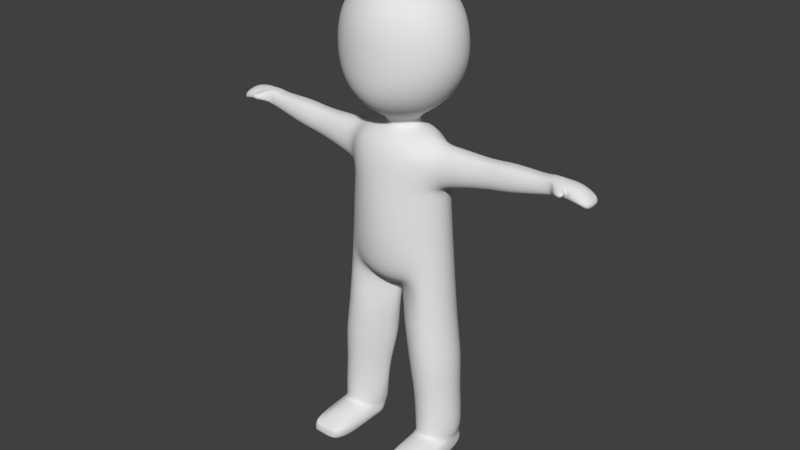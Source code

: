 # Source: Tpose.blend  (saved by Blender 2.93.21; exported with 4.5.12 LTS)
import bpy
from mathutils import Matrix  # noqa: F401  (used for matrix-valued properties, if any)

bpy.ops.wm.read_factory_settings(use_empty=True)
scene = bpy.context.scene
scene.name = 'Scene'

# ---- collections
col_collection_1 = bpy.data.collections.new('Collection 1'); scene.collection.children.link(col_collection_1)

# ---- world
world_world = bpy.data.worlds.new('World'); scene.world = world_world
world_world.color = (0.05088, 0.05088, 0.05088)
world_world.use_sun_shadow = False
world_world.sun_shadow_jitter_overblur = 0.0
world_world.cycles.sampling_method = 'MANUAL'
world_world.cycles.sample_map_resolution = 256

# ---- meshes
me_circle = bpy.data.meshes.new('Circle')
me_circle.from_pydata([(0.0, 0.7204, 4.748), (0.8779, 0.2728, 5.428), (0.954, -0.006391, 5.428), (0.8779, -0.293, 5.428), (0.6611, -0.5517, 5.428), (0.3367, -0.7495, 5.428), (0.0, -0.8089, 5.428), (0.0, 0.6904, 5.428), (0.0, -0.8547, 4.748), (0.3827, -0.7654, 4.748), (0.7071, -0.5431, 4.748), (0.9239, -0.2751, 4.748), (1.0, 0.0004938, 4.748), (0.9239, 0.2757, 4.748), (0.7071, 0.509, 4.748), (0.3827, 0.6646, 4.748), (0.6611, 0.4991, 5.428), (0.3367, 0.6428, 5.428), (0.8779, 0.2249, 5.606), (0.954, -0.007889, 5.557), (0.8779, -0.2396, 5.606), (0.6611, -0.5544, 5.557), (0.3367, -0.7361, 5.557), (0.0, -0.7893, 5.557), (0.0, 0.6642, 5.557), (0.6611, 0.4792, 5.557), (0.3367, 0.6191, 5.557), (0.8871, 0.2363, 5.909), (1.215, 0.2286, 5.709), (0.8871, -0.3448, 5.893), (0.6703, -0.5477, 5.888), (0.3459, -0.711, 5.888), (0.0, -0.7541, 5.888), (0.0, 0.633, 5.888), (0.6703, 0.4636, 5.888), (0.3459, 0.588, 5.888), (0.8779, 0.2284, 6.245), (0.954, -0.005155, 6.419), (0.8779, -0.31, 6.234), (0.6611, -0.5322, 6.246), (0.3367, -0.6395, 6.246), (0.0, -0.6663, 6.246), (0.0, 0.5696, 6.246), (0.6611, 0.4004, 6.246), (0.3367, 0.5271, 6.246), (0.642, 0.1805, 6.482), (0.6955, -0.002214, 6.487), (0.642, -0.1934, 6.482), (0.4897, -0.3549, 6.482), (0.2617, -0.4583, 6.482), (0.0, -0.4927, 6.482), (0.0, 0.4427, 6.482), (0.4897, 0.3242, 6.482), (0.2617, 0.4108, 6.482), (0.303, 0.1033, 6.565), (0.3345, -0.004257, 6.565), (0.303, -0.1149, 6.565), (0.2131, -0.2107, 6.565), (0.07869, -0.2749, 6.565), (0.0, -0.2975, 6.565), (0.0, 0.2652, 6.565), (0.2131, 0.1901, 6.565), (0.07869, 0.2446, 6.565), (0.2711, 0.1249, 6.719), (0.3026, -0.001865, 6.719), (0.2711, -0.1325, 6.719), (0.1812, -0.245, 6.719), (0.04677, -0.3202, 6.719), (0.0, -0.345, 6.719), (0.0, 0.3248, 6.719), (0.1812, 0.2291, 6.719), (0.04677, 0.3001, 6.719), (0.707, 0.3203, 6.98), (0.7707, -3.09e-07, 6.98), (0.707, -0.3203, 6.98), (0.5255, -0.5919, 6.98), (0.254, -0.7771, 6.98), (0.0, -0.8471, 6.98), (0.0, 0.8518, 6.98), (0.5255, 0.5919, 6.98), (0.254, 0.7786, 6.98), (0.9913, 0.3753, 7.357), (1.066, -3.599e-07, 7.357), (0.9913, -0.3753, 7.357), (0.7787, -0.6942, 7.357), (0.4606, -0.9361, 7.357), (0.0, -1.033, 7.357), (0.0, 1.061, 7.357), (0.7787, 0.6944, 7.357), (0.4606, 0.9517, 7.357), (1.144, 0.3753, 7.817), (1.232, -4.217e-07, 7.817), (1.144, -0.3753, 7.817), (0.8921, -0.6975, 7.817), (0.5156, -0.9513, 7.817), (0.0, -1.065, 7.817), (0.0, 1.109, 7.817), (0.8921, 0.699, 7.817), (0.5156, 0.9751, 7.817), (1.091, 0.3765, 8.368), (1.179, -4.953e-07, 8.368), (1.091, -0.3765, 8.368), (0.8385, -0.6958, 8.368), (0.4607, -0.932, 8.368), (0.0, -1.026, 8.368), (0.0, 1.048, 8.368), (0.8385, 0.6958, 8.368), (0.4607, 0.9438, 8.368), (0.9296, 0.3361, 8.727), (1.009, -5.435e-07, 8.727), (0.9296, -0.3361, 8.727), (0.7044, -0.6209, 8.727), (0.3673, -0.8113, 8.727), (0.0, -0.8838, 8.727), (0.0, 0.8865, 8.727), (0.7044, 0.6209, 8.727), (0.3673, 0.8113, 8.727), (0.6642, 0.2585, 8.975), (0.725, -5.797e-07, 8.975), (0.6642, -0.2585, 8.975), (0.4909, -0.4776, 8.975), (0.2316, -0.624, 8.975), (0.0, -0.6754, 8.975), (0.0, 0.6754, 8.975), (0.4909, 0.4776, 8.975), (0.2316, 0.624, 8.975), (0.1685, 0.07381, 9.205), (0.1859, -6.084e-07, 9.205), (0.1685, -0.07381, 9.205), (0.119, -0.1364, 9.205), (0.04499, -0.1782, 9.205), (0.0, -0.1929, 9.205), (0.0, 0.1929, 9.205), (0.119, 0.1364, 9.205), (0.04499, 0.1782, 9.205), (0.0, 0.6714, 3.897), (0.0, -0.7738, 3.897), (0.4126, -0.7033, 3.841), (0.7547, -0.5358, 3.897), (0.9834, -0.2898, 3.897), (1.064, 0.0004939, 3.897), (0.9834, 0.2907, 3.897), (0.7547, 0.5466, 3.897), (0.4126, 0.6712, 3.897), (0.0, 0.5494, 3.648), (0.0, -0.4813, 3.648), (0.1691, -0.4447, 3.648), (0.3865, -0.3402, 3.648), (0.3865, 0.3909, 3.648), (0.1691, 0.5096, 3.648), (0.0, 0.2256, 3.438), (0.0, -0.2076, 3.438), (0.01036, -0.1916, 3.438), (0.1043, -0.1463, 3.438), (0.1043, 0.1595, 3.438), (0.01036, 0.209, 3.438), (0.0, 0.09505, 3.393), (0.0, -0.08188, 3.393), (0.0, -0.07552, 3.393), (0.02345, -0.05616, 3.393), (0.02345, 0.06899, 3.393), (0.0, 0.08828, 3.393), (1.215, -0.002398, 5.66), (1.215, -0.2256, 5.709), (1.215, 0.2403, 6.013), (1.215, -0.3297, 5.997), (1.215, 0.2326, 6.317), (1.215, -0.001242, 6.37), (1.215, -0.1965, 6.335), (1.872, 0.174, 5.862), (1.876, 0.001358, 5.827), (1.872, -0.1665, 5.862), (1.849, 0.2118, 6.083), (1.851, -0.2418, 6.071), (1.827, 0.1768, 6.303), (1.824, 0.001358, 6.327), (1.826, -0.1441, 6.315), (2.271, 0.1863, 5.912), (2.271, 0.001785, 5.875), (2.271, -0.1812, 5.912), (2.271, 0.2253, 6.143), (2.271, -0.2584, 6.131), (2.271, 0.1893, 6.374), (2.271, 0.001785, 6.399), (2.271, -0.1563, 6.387), (2.881, 0.1395, 6.066), (2.881, -0.002986, 6.042), (2.881, -0.1444, 6.066), (2.881, 0.161, 6.213), (2.881, -0.1879, 6.205), (2.881, 0.1414, 6.361), (2.881, -6.304e-05, 6.377), (2.881, -0.1276, 6.369), (3.044, 0.1392, 6.108), (3.044, -0.004997, 6.084), (3.044, -0.1481, 6.108), (3.044, 0.1609, 6.257), (3.044, -0.176, 6.25), (3.044, 0.1411, 6.407), (3.044, -0.00204, 6.423), (3.044, -0.1311, 6.415), (0.836, -0.5358, 2.992), (1.065, -0.2898, 2.992), (1.145, 0.000494, 2.992), (1.065, 0.2907, 2.992), (0.836, 0.5368, 2.992), (0.4678, -0.5234, 2.924), (0.4678, 0.4534, 2.924), (0.1855, -0.2203, 2.866), (0.1855, 0.1477, 2.866), (0.1047, -0.05953, 2.854), (0.1047, 0.06052, 2.854), (0.9173, -0.5358, 2.38), (1.146, -0.2898, 2.38), (1.226, 0.000494, 2.38), (1.146, 0.2907, 2.38), (0.9173, 0.5368, 2.38), (0.5491, -0.5234, 2.376), (0.5491, 0.3699, 2.376), (0.2668, -0.2203, 2.372), (0.2668, 0.2445, 2.372), (0.186, -0.05638, 2.371), (0.186, 0.1211, 2.371), (0.9625, -0.5358, 2.019), (1.191, -0.2898, 2.019), (1.271, 0.000494, 2.019), (1.191, 0.2907, 2.019), (0.9625, 0.5368, 2.019), (0.5942, -0.5234, 2.014), (0.5942, 0.3699, 2.014), (0.312, -0.2203, 2.01), (0.2745, 0.1855, 2.01), (0.2312, -0.0583, 2.01), (0.2104, 0.08417, 2.01), (1.002, -0.4753, 1.409), (1.205, -0.2569, 1.409), (1.277, 0.000787, 1.409), (1.205, 0.2585, 1.409), (1.002, 0.4769, 1.409), (0.6754, -0.4849, 1.405), (0.6754, 0.3287, 1.405), (0.4249, -0.2035, 1.401), (0.4249, 0.1314, 1.401), (0.3531, -0.0525, 1.4), (0.3531, 0.05408, 1.4), (1.048, -0.4753, 0.8779), (1.25, -0.2569, 0.8779), (1.322, 0.000787, 0.8779), (1.25, 0.2585, 0.8779), (1.048, 0.4769, 0.8779), (0.7206, -0.4849, 0.8739), (0.7206, 0.3287, 0.8739), (0.47, -0.2035, 0.8705), (0.47, 0.1314, 0.8705), (0.3983, -0.0525, 0.8698), (0.3983, 0.05408, 0.8698), (1.036, -0.4753, 0.5391), (1.239, -0.2569, 0.5391), (1.31, 0.0007871, 0.5373), (1.239, 0.2585, 0.5391), (1.036, 0.4769, 0.5391), (0.7093, -0.4849, 0.5346), (0.7093, 0.3287, 0.5352), (0.4835, -0.2035, 0.5183), (0.4587, 0.1314, 0.5309), (0.4743, -0.0525, 0.523), (0.4743, 0.05408, 0.5262), (3.238, 0.1355, 6.186), (3.238, -0.002976, 6.171), (3.238, -0.1404, 6.186), (3.238, 0.1564, 6.281), (3.112, -0.1536, 6.167), (3.238, 0.1374, 6.376), (3.238, -0.0001353, 6.448), (3.238, -0.1241, 6.381), (3.439, 0.2005, 6.168), (3.439, -0.00526, 6.153), (3.439, -0.2094, 6.168), (3.439, 0.2315, 6.266), (3.439, -0.2046, 6.261), (3.439, 0.2032, 6.363), (3.439, -0.00104, 6.424), (3.439, -0.1852, 6.369), (3.624, 0.1774, 6.135), (3.624, -0.005201, 6.121), (3.624, -0.1864, 6.135), (3.624, 0.2048, 6.222), (3.624, -0.242, 6.217), (3.624, 0.1798, 6.308), (3.624, -0.001457, 6.398), (3.624, -0.1648, 6.313), (3.688, 0.161, 6.116), (3.681, -0.005159, 6.106), (3.688, -0.17, 6.116), (3.731, 0.186, 6.182), (3.729, -0.2207, 6.179), (3.774, 0.1632, 6.249), (3.779, -0.001752, 6.256), (3.776, -0.1504, 6.252), (3.783, 0.1091, 6.06), (3.778, -0.005028, 6.053), (3.783, -0.1183, 6.06), (3.812, 0.1263, 6.106), (3.81, -0.1531, 6.103), (3.841, 0.1106, 6.151), (3.845, -0.002687, 6.156), (3.843, -0.1048, 6.153), (3.155, -0.1837, 6.263), (3.112, -0.142, 6.408), (3.255, -0.1574, 6.187), (3.255, -0.1454, 6.392), (3.404, -0.1432, 6.22), (3.404, -0.1701, 6.272), (3.404, -0.1329, 6.365), (3.255, -0.2724, 6.219), (3.218, -0.2887, 6.272), (3.255, -0.2661, 6.333), (3.333, -0.2745, 6.217), (3.333, -0.2679, 6.341), (3.413, -0.2668, 6.248), (3.413, -0.2813, 6.277), (3.413, -0.2612, 6.31), (3.334, -0.3335, 6.247), (3.334, -0.3422, 6.275), (3.334, -0.3301, 6.308), (3.376, -0.3346, 6.232), (3.376, -0.3311, 6.319), (3.419, -0.3305, 6.262), (3.419, -0.3383, 6.278), (3.419, -0.3275, 6.295), (1.062, -0.5019, 0.5352), (1.172, -0.3535, 0.4475), (1.269, 0.002014, 0.4336), (1.172, 0.2747, 0.4463), (1.009, 0.5059, 0.4475), (0.7156, -0.512, 0.5499), (0.7475, 0.3491, 0.4418), (0.5469, -0.2142, 0.3966), (0.5469, 0.1403, 0.4277), (0.4895, -0.05438, 0.4115), (0.4895, 0.05841, 0.4224), (1.172, -0.8709, 0.4205), (1.062, -0.9164, 0.5365), (1.27, 0.001156, 0.2861), (1.191, 0.2633, 0.3045), (1.002, 0.4856, 0.3111), (1.229, -0.8173, 0.4108), (0.7503, 0.3348, 0.3056), (0.5108, -0.2067, 0.2394), (0.5574, 0.1341, 0.2858), (0.4795, -0.05307, 0.2678), (0.5261, 0.05538, 0.2765), (1.066, -0.5019, 0.001276), (1.228, -0.2707, 0.06022), (1.286, 0.002014, 0.1777), (1.228, 0.2747, 0.2155), (1.066, 0.5059, 0.2257), (0.8043, -0.512, -0.003278), (0.8043, 0.3491, 0.22), (0.5814, -0.2142, 0.1251), (0.6038, 0.1403, 0.1982), (0.5463, -0.05438, 0.1637), (0.5463, 0.05841, 0.1837), (0.7156, -0.8133, 0.5178), (0.5469, -0.8598, 0.3885), (1.35, -0.8174, 0.2594), (0.5108, -0.8584, 0.233), (1.066, -0.9164, 0.0411), (1.228, -0.8709, 0.06971), (1.286, -0.8173, 0.09143), (0.8043, -0.9184, 0.03648), (0.5814, -0.8598, 0.06631), (1.146, -1.2, 0.3891), (1.001, -1.2, 0.3891), (1.197, -1.2, 0.3878), (0.7672, -1.2, 0.384), (0.588, -1.2, 0.3735), (1.247, -1.2, 0.2611), (0.5933, -1.2, 0.244), (1.052, -1.2, 0.1079), (1.197, -1.2, 0.1161), (1.248, -1.2, 0.1222), (0.818, -1.2, 0.103), (0.6388, -1.2, 0.1109), (1.093, -1.285, 0.326), (1.005, -1.285, 0.326), (1.124, -1.285, 0.3252), (0.8624, -1.285, 0.3229), (0.7534, -1.285, 0.3165), (1.154, -1.285, 0.2482), (0.7566, -1.285, 0.2378), (1.035, -1.285, 0.1551), (1.124, -1.285, 0.1601), (1.155, -1.285, 0.1637), (0.8933, -1.285, 0.1521), (0.7843, -1.285, 0.1569), (0.9527, -0.1221, -0.04761), (1.051, 0.0179, -0.01191), (1.129, 0.1831, 0.02696), (1.094, 0.3482, 0.04987), (0.9956, 0.4568, 0.05604), (0.7942, -0.1283, -0.05037), (0.8371, 0.3933, 0.05258), (0.702, 0.0521, -0.004931), (0.7156, 0.2668, 0.03938), (0.6808, 0.1489, 0.01846), (0.6808, 0.2172, 0.0306)], [], [(15, 17, 16, 14), (13, 1, 2, 12), (11, 3, 4, 10), (9, 5, 6, 8), (0, 7, 17, 15), (14, 16, 1, 13), (12, 2, 3, 11), (10, 4, 5, 9), (5, 22, 23, 6), (3, 20, 21, 4), (1, 18, 19, 2), (17, 26, 25, 16), (4, 21, 22, 5), (2, 19, 20, 3), (16, 25, 18, 1), (7, 24, 26, 17), (38, 168, 167, 37), (25, 34, 27, 18), (24, 33, 35, 26), (22, 31, 32, 23), (20, 29, 30, 21), (36, 166, 164, 27), (26, 35, 34, 25), (21, 30, 31, 22), (31, 40, 41, 32), (29, 38, 39, 30), (18, 28, 162, 19), (35, 44, 43, 34), (30, 39, 40, 31), (27, 164, 28, 18), (34, 43, 36, 27), (33, 42, 44, 35), (36, 45, 46, 37), (44, 53, 52, 43), (39, 48, 49, 40), (37, 46, 47, 38), (43, 52, 45, 36), (42, 51, 53, 44), (40, 49, 50, 41), (38, 47, 48, 39), (48, 57, 58, 49), (46, 55, 56, 47), (52, 61, 54, 45), (51, 60, 62, 53), (49, 58, 59, 50), (47, 56, 57, 48), (45, 54, 55, 46), (53, 62, 61, 52), (61, 70, 63, 54), (60, 69, 71, 62), (58, 67, 68, 59), (56, 65, 66, 57), (54, 63, 64, 55), (62, 71, 70, 61), (57, 66, 67, 58), (55, 64, 65, 56), (67, 76, 77, 68), (65, 74, 75, 66), (63, 72, 73, 64), (71, 80, 79, 70), (66, 75, 76, 67), (64, 73, 74, 65), (70, 79, 72, 63), (69, 78, 80, 71), (80, 89, 88, 79), (75, 84, 85, 76), (73, 82, 83, 74), (79, 88, 81, 72), (78, 87, 89, 80), (76, 85, 86, 77), (74, 83, 84, 75), (72, 81, 82, 73), (84, 93, 94, 85), (82, 91, 92, 83), (88, 97, 90, 81), (87, 96, 98, 89), (85, 94, 95, 86), (83, 92, 93, 84), (81, 90, 91, 82), (89, 98, 97, 88), (96, 105, 107, 98), (94, 103, 104, 95), (92, 101, 102, 93), (90, 99, 100, 91), (98, 107, 106, 97), (93, 102, 103, 94), (91, 100, 101, 92), (97, 106, 99, 90), (101, 110, 111, 102), (99, 108, 109, 100), (107, 116, 115, 106), (102, 111, 112, 103), (100, 109, 110, 101), (106, 115, 108, 99), (105, 114, 116, 107), (103, 112, 113, 104), (111, 120, 121, 112), (109, 118, 119, 110), (115, 124, 117, 108), (114, 123, 125, 116), (112, 121, 122, 113), (110, 119, 120, 111), (108, 117, 118, 109), (116, 125, 124, 115), (118, 127, 128, 119), (124, 133, 126, 117), (123, 132, 134, 125), (121, 130, 131, 122), (119, 128, 129, 120), (117, 126, 127, 118), (125, 134, 133, 124), (120, 129, 130, 121), (132, 131, 130, 129, 128, 127, 126, 133, 134), (9, 137, 138, 10), (14, 142, 143, 15), (12, 140, 141, 13), (10, 138, 139, 11), (8, 136, 137, 9), (15, 143, 135, 0), (13, 141, 142, 14), (11, 139, 140, 12), (136, 145, 146, 137), (143, 149, 144, 135), (137, 146, 147, 138), (142, 148, 149, 143), (149, 155, 150, 144), (146, 152, 153, 147), (148, 154, 155, 149), (145, 151, 152, 146), (154, 160, 161, 155), (151, 152, 158, 157), (155, 161, 156, 150), (152, 153, 159, 158), (158, 159, 160, 161, 156, 157), (20, 163, 165, 29), (29, 165, 168, 38), (37, 167, 166, 36), (19, 162, 163, 20), (167, 175, 174, 166), (166, 174, 172, 164), (163, 171, 173, 165), (168, 176, 175, 167), (162, 170, 171, 163), (28, 169, 170, 162), (165, 173, 176, 168), (164, 172, 169, 28), (173, 181, 184, 176), (175, 183, 182, 174), (170, 178, 179, 171), (172, 180, 177, 169), (174, 182, 180, 172), (176, 184, 183, 175), (169, 177, 178, 170), (171, 179, 181, 173), (184, 192, 191, 183), (177, 185, 186, 178), (179, 187, 189, 181), (181, 189, 192, 184), (183, 191, 190, 182), (178, 186, 187, 179), (180, 188, 185, 177), (182, 190, 188, 180), (188, 196, 193, 185), (190, 198, 196, 188), (192, 200, 199, 191), (185, 193, 194, 186), (187, 195, 197, 189), (189, 197, 200, 192), (191, 199, 198, 190), (186, 194, 195, 187), (160, 211, 210, 159), (140, 203, 204, 141), (148, 207, 209, 154), (147, 206, 201, 138), (154, 209, 211, 160), (141, 204, 205, 142), (159, 210, 208, 153), (138, 201, 202, 139), (142, 205, 207, 148), (153, 208, 206, 147), (139, 202, 203, 140), (206, 217, 212, 201), (202, 213, 214, 203), (209, 220, 222, 211), (205, 216, 218, 207), (203, 214, 215, 204), (210, 221, 219, 208), (208, 219, 217, 206), (204, 215, 216, 205), (211, 222, 221, 210), (201, 212, 213, 202), (207, 218, 220, 209), (219, 230, 228, 217), (215, 226, 227, 216), (222, 233, 232, 221), (212, 223, 224, 213), (218, 229, 231, 220), (217, 228, 223, 212), (213, 224, 225, 214), (220, 231, 233, 222), (216, 227, 229, 218), (214, 225, 226, 215), (221, 232, 230, 219), (224, 235, 236, 225), (231, 242, 244, 233), (227, 238, 240, 229), (225, 236, 237, 226), (232, 243, 241, 230), (230, 241, 239, 228), (226, 237, 238, 227), (233, 244, 243, 232), (223, 234, 235, 224), (229, 240, 242, 231), (228, 239, 234, 223), (241, 252, 250, 239), (237, 248, 249, 238), (244, 255, 254, 243), (234, 245, 246, 235), (240, 251, 253, 242), (239, 250, 245, 234), (235, 246, 247, 236), (242, 253, 255, 244), (238, 249, 251, 240), (236, 247, 248, 237), (243, 254, 252, 241), (246, 257, 258, 247), (253, 264, 266, 255), (249, 260, 262, 251), (247, 258, 259, 248), (254, 265, 263, 252), (252, 263, 261, 250), (248, 259, 260, 249), (255, 266, 265, 254), (245, 256, 257, 246), (251, 262, 264, 253), (250, 261, 256, 245), (198, 272, 270, 196), (200, 274, 273, 199), (193, 267, 268, 194), (200, 308, 310, 274), (277, 311, 309, 269), (199, 273, 272, 198), (194, 268, 269, 195), (196, 270, 267, 193), (268, 276, 277, 269), (270, 278, 275, 267), (272, 280, 278, 270), (274, 282, 281, 273), (267, 275, 276, 268), (195, 271, 307, 197), (282, 313, 312, 279), (273, 281, 280, 272), (279, 287, 290, 282), (281, 289, 288, 280), (276, 284, 285, 277), (278, 286, 283, 275), (280, 288, 286, 278), (282, 290, 289, 281), (275, 283, 284, 276), (277, 285, 287, 279), (283, 291, 292, 284), (285, 293, 295, 287), (287, 295, 298, 290), (289, 297, 296, 288), (284, 292, 293, 285), (286, 294, 291, 283), (288, 296, 294, 286), (290, 298, 297, 289), (296, 304, 302, 294), (298, 306, 305, 297), (291, 299, 300, 292), (293, 301, 303, 295), (295, 303, 306, 298), (297, 305, 304, 296), (292, 300, 301, 293), (294, 302, 299, 291), (299, 302, 304, 305, 306, 303, 301, 300), (197, 307, 308, 200), (274, 310, 313, 282), (279, 312, 311, 277), (269, 309, 271, 195), (271, 314, 315, 307), (311, 319, 317, 309), (312, 320, 319, 311), (307, 315, 316, 308), (309, 317, 314, 271), (310, 318, 321, 313), (308, 316, 318, 310), (313, 321, 320, 312), (318, 326, 329, 321), (321, 329, 328, 320), (314, 322, 323, 315), (316, 324, 326, 318), (319, 327, 325, 317), (320, 328, 327, 319), (315, 323, 324, 316), (317, 325, 322, 314), (322, 325, 327, 328, 329, 326, 324, 323), (266, 340, 339, 265), (256, 330, 331, 257), (262, 336, 338, 264), (261, 335, 330, 256), (257, 331, 332, 258), (264, 338, 340, 266), (260, 334, 336, 262), (258, 332, 333, 259), (265, 339, 337, 263), (263, 337, 335, 261), (259, 333, 334, 260), (357, 370, 371, 359), (336, 347, 349, 338), (330, 342, 341, 331), (348, 366, 364, 337), (338, 349, 351, 340), (334, 345, 347, 336), (332, 343, 344, 333), (339, 350, 348, 337), (337, 364, 363, 335), (333, 344, 345, 334), (340, 351, 350, 339), (343, 354, 355, 344), (350, 361, 359, 348), (353, 368, 367, 352), (344, 355, 356, 345), (351, 362, 361, 350), (359, 371, 366, 348), (347, 358, 360, 349), (352, 367, 370, 357), (343, 365, 369, 354), (349, 360, 362, 351), (345, 356, 358, 347), (354, 398, 399, 355), (332, 346, 365, 343), (335, 363, 342, 330), (354, 369, 368, 353), (331, 341, 346, 332), (368, 380, 379, 367), (365, 377, 381, 369), (366, 378, 376, 364), (364, 376, 375, 363), (370, 382, 383, 371), (371, 383, 378, 366), (341, 372, 374, 346), (363, 375, 373, 342), (369, 381, 380, 368), (346, 374, 377, 365), (342, 373, 372, 341), (367, 379, 382, 370), (377, 389, 393, 381), (378, 390, 388, 376), (380, 392, 391, 379), (372, 384, 386, 374), (383, 395, 390, 378), (375, 387, 385, 373), (373, 385, 384, 372), (374, 386, 389, 377), (382, 394, 395, 383), (376, 388, 387, 375), (381, 393, 392, 380), (379, 391, 394, 382), (388, 390, 395, 394, 391, 392, 393, 389, 386, 384, 385, 387), (361, 405, 403, 359), (359, 403, 401, 357), (355, 399, 400, 356), (362, 406, 405, 361), (352, 396, 397, 353), (358, 402, 404, 360), (357, 401, 396, 352), (353, 397, 398, 354), (360, 404, 406, 362), (356, 400, 402, 358), (397, 396, 401, 403, 405, 406, 404, 402, 400, 399, 398)])
me_circle.polygons.foreach_set('use_smooth', [True] * 372)
me_circle.use_remesh_preserve_volume = False
me_circle.use_remesh_preserve_attributes = False
me_circle.use_mirror_vertex_groups = False
me_circle.update()

# ---- objects
ob_circle = bpy.data.objects.new('Circle', me_circle)

# ---- transforms, parenting, visibility, modifiers, constraints
ob_circle.location = (0.0, 0.0, 0.0)
ob_circle.lineart.crease_threshold = 0.0
_m = ob_circle.modifiers.new('Mirror', 'MIRROR')
_m.use_clip = True
_m = ob_circle.modifiers.new('Subsurf', 'SUBSURF')
_m.uv_smooth = 'PRESERVE_CORNERS'
_m.quality = 2
_m.show_only_control_edges = False

# ---- collection membership
col_collection_1.objects.link(ob_circle)

# ---- scene / render settings (as saved in the file)
scene.frame_start = 1; scene.frame_end = 250; scene.frame_set(1)
scene.render.engine = 'BLENDER_EEVEE_NEXT'
scene.render.resolution_percentage = 50
scene.render.dither_intensity = 0.0
scene.cycles.use_denoising = False
scene.cycles.samples = 10
scene.cycles.sampling_pattern = 'TABULATED_SOBOL'
scene.cycles.light_sampling_threshold = 0.0
scene.cycles.use_adaptive_sampling = False
scene.cycles.use_light_tree = False
scene.cycles.blur_glossy = 0.0
scene.cycles.pixel_filter_type = 'GAUSSIAN'
scene.cycles.sample_clamp_indirect = 0.0
scene.view_settings.view_transform = 'Standard'
bpy.context.view_layer.update()

# ---- added for rendering (the .blend has no active camera and no usable light): camera, sun
cam_auto = bpy.data.cameras.new('AutoCamera')
cam_auto.lens = 50.0
cam_auto.sensor_width = 36.0
cam_auto.clip_end = 1000.0
ob_auto_camera = bpy.data.objects.new('AutoCamera', cam_auto)
scene.collection.objects.link(ob_auto_camera)
ob_auto_camera.location = (11.3512, -13.7094, 13.6583)
ob_auto_camera.rotation_euler = (1.09748, -7.21219e-08, 0.694738)
scene.camera = ob_auto_camera
light_auto_sun = bpy.data.lights.new('AutoSun', 'SUN')
light_auto_sun.energy = 3.0
light_auto_sun.angle = 0.0523599
ob_auto_sun = bpy.data.objects.new('AutoSun', light_auto_sun)
scene.collection.objects.link(ob_auto_sun)
ob_auto_sun.rotation_euler = (0.872665, 0.174533, 0.523599)
bpy.context.view_layer.update()

